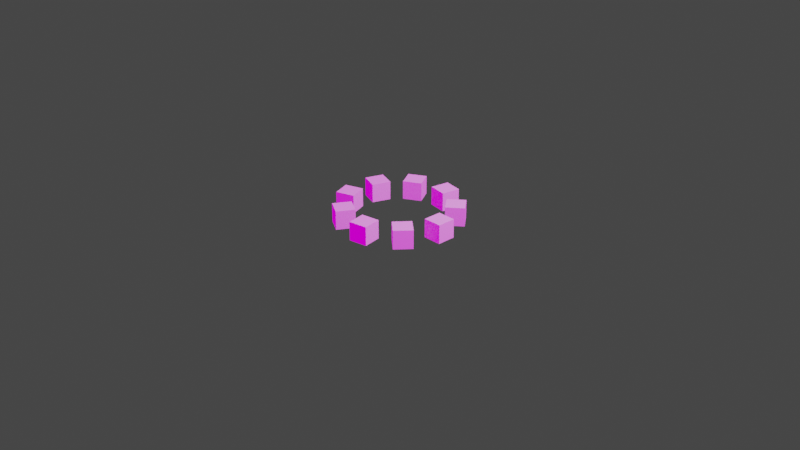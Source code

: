 # Source: circular_array.blend  (saved by Blender 3.3.6; exported with 4.5.12 LTS)
import bpy
from mathutils import Matrix  # noqa: F401  (used for matrix-valued properties, if any)

bpy.ops.wm.read_factory_settings(use_empty=True)
scene = bpy.context.scene
scene.name = 'Scene'

# ---- collections
col_collection = bpy.data.collections.new('Collection'); scene.collection.children.link(col_collection)

# ---- images (referenced by path relative to the original .blend; pixels are not part of the script)
import os
ASSET_DIR = os.environ.get("B2B_ASSET_DIR", "")  # directory of the original .blend (textures are referenced by path, not embedded)
HERE = os.path.dirname(os.path.abspath(__file__))  # packed textures are extracted next to this script under _unpacked/

def load_image(name, relpath, width, height, colorspace="sRGB"):
    """Load a texture the original file referenced (path relative to the .blend, or extracted next to this script)."""
    p = next((c for c in (os.path.join(HERE, relpath), os.path.join(ASSET_DIR, relpath)) if relpath and os.path.exists(c)), "")
    if p:
        img = bpy.data.images.load(p, check_existing=True)
        img.name = name
    else:  # same state as the original file: an image datablock whose file is absent (Cycles renders it pink)
        img = bpy.data.images.new(name, width, height)
        img.source = "FILE"
        img.filepath = "//" + (relpath or name)
    img.colorspace_settings.name = colorspace
    return img
img_large_corridor_4k_exr = load_image('large_corridor_4k.exr', 'large_corridor_4k.exr', 1024, 1024, 'Linear Rec.709')

# ---- materials (node trees are filled in below, after node groups)
mat_material = bpy.data.materials.new('Material')
mat_material.alpha_threshold = 0.0
mat_material.line_color = (0.0, 0.0, 0.0, 1.0)

# ---- node groups
ng_circular_array = bpy.data.node_groups.new('circular_array', 'GeometryNodeTree')
_s = ng_circular_array.interface.new_socket(name='Geometry', in_out='OUTPUT', socket_type='NodeSocketGeometry')
_s = ng_circular_array.interface.new_socket(name='Geometry', in_out='INPUT', socket_type='NodeSocketGeometry')
_s = ng_circular_array.interface.new_socket(name='Count', in_out='INPUT', socket_type='NodeSocketInt')
_s.default_value = 6
_s.min_value = 1
_s.max_value = 100000
_s = ng_circular_array.interface.new_socket(name='Radius', in_out='INPUT', socket_type='NodeSocketFloat')
_s.subtype = 'DISTANCE'
_s.default_value = 0.5
_s.min_value = 0.0
_s = ng_circular_array.interface.new_socket(name='Offset', in_out='INPUT', socket_type='NodeSocketFloat')
_s.min_value = -1e+04
_s.max_value = 1e+04
_s = ng_circular_array.interface.new_socket(name='Start', in_out='INPUT', socket_type='NodeSocketFloat')
_s.subtype = 'FACTOR'
_s.min_value = 0.0
_s.max_value = 1.0
_s = ng_circular_array.interface.new_socket(name='End', in_out='INPUT', socket_type='NodeSocketFloat')
_s.subtype = 'FACTOR'
_s.default_value = 1.0
_s.min_value = 0.0
_s.max_value = 1.0
_s = ng_circular_array.interface.new_socket(name='Array Rotation', in_out='INPUT', socket_type='NodeSocketFloat')
_s.min_value = -1e+04
_s.max_value = 1e+04
_s = ng_circular_array.interface.new_socket(name='Instance Scale', in_out='INPUT', socket_type='NodeSocketFloat')
_s.default_value = 1.0
_s.min_value = 0.0
_s = ng_circular_array.interface.new_socket(name='Instance Rotation', in_out='INPUT', socket_type='NodeSocketVector')
_s.subtype = 'EULER'
_s = ng_circular_array.interface.new_socket(name='Asset Collection', in_out='INPUT', socket_type='NodeSocketCollection')
_s.description = 'Collection with array objects'
_s = ng_circular_array.interface.new_socket(name='Object / Colleciton', in_out='INPUT', socket_type='NodeSocketBool')
_s.default_attribute_name = '0'
_s.description = 'Original Object / Collection'
_s = ng_circular_array.interface.new_socket(name='Seed', in_out='INPUT', socket_type='NodeSocketInt')
_s.min_value = -10000
_s.max_value = 10000
ng_circular_array.is_modifier = True
_N = ng_circular_array.nodes; _L = ng_circular_array.links
n0 = _N.new('GeometryNodeInstanceOnPoints'); n0.name = 'Instance on Points'; n0.location = (367, 11)
n1 = _N.new('GeometryNodeScaleInstances'); n1.name = 'Scale Instances'; n1.location = (537, -45)
n2 = _N.new('GeometryNodeTranslateInstances'); n2.name = 'Translate Instances'; n2.location = (767, -106)
n3 = _N.new('NodeReroute'); n3.name = 'Reroute.001'; n3.location = (-1234, -290)
n3.width = 16
n3.socket_idname = 'NodeSocketInt'
n4 = _N.new('FunctionNodeAlignEulerToVector'); n4.name = 'Align Euler to Vector'; n4.location = (174, -189)
n5 = _N.new('NodeReroute'); n5.name = 'Reroute'; n5.location = (-776, -332)
n5.width = 16
n5.socket_idname = 'NodeSocketFloatDistance'
n6 = _N.new('ShaderNodeMath'); n6.name = 'Math.001'; n6.location = (-975, -376)
n6.operation = 'SUBTRACT'
n6.inputs[0].default_value = 1.0
n7 = _N.new('GeometryNodeResampleCurve'); n7.name = 'Resample Curve'; n7.location = (-352, -229)
n7.keep_last_segment = False
n8 = _N.new('GeometryNodeCurveSpiral'); n8.name = 'Spiral'; n8.location = (-708, -230)
n8.inputs[4].default_value = 0.0
n9 = _N.new('GeometryNodeRotateInstances'); n9.name = 'Rotate Instances'; n9.location = (954, -182)
n10 = _N.new('GeometryNodeTransform'); n10.name = 'Transform'; n10.location = (1163, -299)
n11 = _N.new('GeometryNodeInputPosition'); n11.name = 'Position'; n11.location = (-7, -257)
n12 = _N.new('ShaderNodeMath'); n12.name = 'Math'; n12.location = (-1148, -372)
n12.operation = 'DIVIDE'
n12.inputs[0].default_value = 1.0
n13 = _N.new('NodeGroupInput'); n13.name = 'Group Input'; n13.location = (-1477, -65)
n14 = _N.new('NodeGroupInput'); n14.name = 'Group Input.001'; n14.location = (-797, -435)
n15 = _N.new('GeometryNodeTrimCurve'); n15.name = 'Trim Curve'; n15.location = (-534, -363)
n16 = _N.new('NodeGroupOutput'); n16.name = 'Group Output'; n16.location = (1370, -298)
n17 = _N.new('ShaderNodeCombineXYZ'); n17.name = 'Combine XYZ.001'; n17.location = (944, -515)
n18 = _N.new('ShaderNodeCombineXYZ'); n18.name = 'Combine XYZ'; n18.location = (501, -309)
n19 = _N.new('GeometryNodeCollectionInfo'); n19.name = 'Collection Info'; n19.location = (-770, 109)
n19.inputs[1].default_value = True
n20 = _N.new('GeometryNodeSwitch'); n20.name = 'Switch'; n20.location = (-328, 102)
n21 = _N.new('NodeReroute'); n21.name = 'Reroute.002'; n21.location = (-550, -63)
n21.width = 16
n21.socket_idname = 'NodeSocketBool'
n22 = _N.new('GeometryNodeAttributeStatistic'); n22.name = 'Attribute Statistic'; n22.location = (-504, 424)
n22.domain = 'INSTANCE'
n23 = _N.new('GeometryNodeInputIndex'); n23.name = 'Index'; n23.location = (-746, 233)
n24 = _N.new('FunctionNodeRandomValue'); n24.name = 'Random Value'; n24.location = (-267, 348)
n24.data_type = 'INT'
_L.new(n7.outputs[0], n0.inputs[0])
_L.new(n4.outputs[0], n0.inputs[5])
_L.new(n13.outputs[1], n7.inputs[2])
_L.new(n0.outputs[0], n1.inputs[0])
_L.new(n13.outputs[7], n1.inputs[2])
_L.new(n1.outputs[0], n2.inputs[0])
_L.new(n18.outputs[0], n2.inputs[2])
_L.new(n13.outputs[3], n18.inputs[2])
_L.new(n2.outputs[0], n9.inputs[0])
_L.new(n13.outputs[8], n9.inputs[2])
_L.new(n13.outputs[9], n19.inputs[0])
_L.new(n19.outputs[0], n20.inputs[2])
_L.new(n13.outputs[0], n20.inputs[1])
_L.new(n20.outputs[0], n0.inputs[2])
_L.new(n21.outputs[0], n20.inputs[0])
_L.new(n13.outputs[2], n5.inputs[0])
_L.new(n13.outputs[1], n3.inputs[0])
_L.new(n3.outputs[0], n12.inputs[1])
_L.new(n12.outputs[0], n6.inputs[1])
_L.new(n5.outputs[0], n8.inputs[2])
_L.new(n5.outputs[0], n8.inputs[3])
_L.new(n6.outputs[0], n8.inputs[1])
_L.new(n8.outputs[0], n15.inputs[0])
_L.new(n11.outputs[0], n4.inputs[2])
_L.new(n15.outputs[0], n7.inputs[0])
_L.new(n10.outputs[0], n16.inputs[0])
_L.new(n9.outputs[0], n10.inputs[0])
_L.new(n17.outputs[0], n10.inputs[2])
_L.new(n14.outputs[4], n15.inputs[2])
_L.new(n14.outputs[5], n15.inputs[3])
_L.new(n14.outputs[6], n17.inputs[2])
_L.new(n13.outputs[10], n21.inputs[0])
_L.new(n21.outputs[0], n0.inputs[3])
_L.new(n19.outputs[0], n22.inputs[0])
_L.new(n23.outputs[0], n22.inputs[2])
_L.new(n22.outputs[4], n24.inputs[5])
_L.new(n13.outputs[11], n24.inputs[8])
n16.is_active_output = True

# ---- material node trees
mat_material.use_nodes = True; mat_material.node_tree.nodes.clear()
_N = mat_material.node_tree.nodes; _L = mat_material.node_tree.links
n0 = _N.new('ShaderNodeOutputMaterial'); n0.name = 'Material Output'; n0.location = (300, 300)
n1 = _N.new('ShaderNodeBsdfPrincipled'); n1.name = 'Principled BSDF'; n1.location = (10, 300)
n1.distribution = 'GGX'
n1.subsurface_method = 'BURLEY'
n1.inputs[2].default_value = 0.4
n1.inputs[3].default_value = 1.45
n1.inputs[27].default_value = (0.0, 0.0, 0.0, 1.0)
n1.inputs[28].default_value = 1.0
_L.new(n1.outputs[0], n0.inputs[0])
n0.is_active_output = True

# ---- world
world_world = bpy.data.worlds.new('World'); scene.world = world_world
world_world.use_nodes = True; world_world.node_tree.nodes.clear()
_N = world_world.node_tree.nodes; _L = world_world.node_tree.links
n0 = _N.new('ShaderNodeOutputWorld'); n0.name = 'World Output'; n0.location = (450, 300)
n1 = _N.new('ShaderNodeMapping'); n1.name = 'Mapping'; n1.location = (-590, 352)
n1.width = 240
n2 = _N.new('ShaderNodeTexCoord'); n2.name = 'Texture Coordinate'; n2.location = (-790, 335)
n3 = _N.new('ShaderNodeTexEnvironment'); n3.name = 'Environment Texture'; n3.location = (-290, 323)
n3.image = img_large_corridor_4k_exr
n4 = _N.new('ShaderNodeBackground'); n4.name = 'Background'; n4.location = (10, 300)
n5 = _N.new('ShaderNodeMixShader'); n5.name = 'Mix Shader'; n5.location = (230, 275)
n6 = _N.new('ShaderNodeLightPath'); n6.name = 'Light Path'; n6.location = (3, 50)
n7 = _N.new('ShaderNodeBackground'); n7.name = 'Background.001'; n7.location = (7, 175)
n7.inputs[0].default_value = (0.05088, 0.05088, 0.05088, 1.0)
_L.new(n5.outputs[0], n0.inputs[0])
_L.new(n3.outputs[0], n4.inputs[0])
_L.new(n1.outputs[0], n3.inputs[0])
_L.new(n2.outputs[0], n1.inputs[0])
_L.new(n4.outputs[0], n5.inputs[1])
_L.new(n6.outputs[0], n5.inputs[0])
_L.new(n7.outputs[0], n5.inputs[2])
n0.is_active_output = True
world_world.color = (0.05088, 0.05088, 0.05088)
world_world.use_sun_shadow = False
world_world.sun_shadow_jitter_overblur = 0.0

# ---- cameras
cam_camera = bpy.data.cameras.new('Camera')
cam_camera.clip_end = 100.0
cam_camera.ortho_scale = 7.314

# ---- lights
light_light = bpy.data.lights.new('Light', 'POINT')
light_light.transmission_factor = 0.0
light_light.energy = 1000.0
light_light.shadow_soft_size = 0.1
light_light.shadow_maximum_resolution = 0.006
light_light.use_absolute_resolution = True

# ---- meshes
me_cube = bpy.data.meshes.new('Cube')
me_cube.from_pydata([(0.1, 0.1, 0.1), (0.1, 0.1, -0.1), (0.1, -0.1, 0.1), (0.1, -0.1, -0.1), (-0.1, 0.1, 0.1), (-0.1, 0.1, -0.1), (-0.1, -0.1, 0.1), (-0.1, -0.1, -0.1)], [], [(0, 4, 6, 2), (3, 2, 6, 7), (7, 6, 4, 5), (5, 1, 3, 7), (1, 0, 2, 3), (5, 4, 0, 1)])
_uv = me_cube.uv_layers.new(name='UVMap')
_uv.uv.foreach_set('vector', [0.375, 0.0, 0.625, 0.0, 0.625, 0.25, 0.375, 0.25, 0.375, 0.25, 0.625, 0.25, 0.625, 0.5, 0.375, 0.5, 0.375, 0.5, 0.625, 0.5, 0.625, 0.75, 0.375, 0.75, 0.375, 0.75, 0.625, 0.75, 0.625, 1.0, 0.375, 1.0, 0.125, 0.5, 0.375, 0.5, 0.375, 0.75, 0.125, 0.75, 0.625, 0.5, 0.875, 0.5, 0.875, 0.75, 0.625, 0.75])
me_cube.materials.append(mat_material)
me_cube.use_remesh_preserve_volume = False
me_cube.use_remesh_preserve_attributes = False
me_cube.use_mirror_vertex_groups = False
me_cube.update()

# ---- objects
ob_circular_array = bpy.data.objects.new('circular_array', me_cube)
ob_light = bpy.data.objects.new('Light', light_light)
ob_camera = bpy.data.objects.new('Camera', cam_camera)

# ---- transforms, parenting, visibility, modifiers, constraints
ob_circular_array.location = (0.0, 0.0, 0.0)
ob_circular_array.lock_rotations_4d = False
ob_circular_array.empty_display_type = 'ARROWS'
ob_circular_array.lineart.crease_threshold = 0.0
_m = ob_circular_array.modifiers.new('GeometryNodes', 'NODES')
_m.node_group = ng_circular_array
_gi = [s.identifier for s in ng_circular_array.interface.items_tree if s.item_type == 'SOCKET' and s.in_out == 'INPUT']
_m[_gi[1]] = 9  # Count
_m[_gi[2]] = 0.57  # Radius
_m[_gi[3]] = 0.1  # Offset
_m[_gi[9]] = None  # Asset Collection
ob_light.location = (4.076, 1.005, 5.904)
ob_light.rotation_euler = (0.6503, 0.05522, 1.866)
ob_light.lock_rotations_4d = False
ob_light.empty_display_type = 'ARROWS'
ob_light.color = (0.0, 0.0, 0.0, 0.0)
ob_light.lineart.crease_threshold = 0.0
ob_camera.location = (7.359, -6.926, 4.958)
ob_camera.rotation_euler = (1.109, 0.0, 0.8149)
ob_camera.lock_rotations_4d = False
ob_camera.empty_display_type = 'ARROWS'
ob_camera.color = (0.0, 0.0, 0.0, 0.0)
ob_camera.display_type = 'WIRE'
ob_camera.lineart.crease_threshold = 0.0

# ---- collection membership
col_collection.objects.link(ob_circular_array)
col_collection.objects.link(ob_light)
col_collection.objects.link(ob_camera)

# ---- scene / render settings (as saved in the file)
scene.camera = ob_camera
scene.frame_start = 1; scene.frame_end = 250; scene.frame_set(1)
scene.render.engine = 'CYCLES'
scene.cycles.feature_set = 'EXPERIMENTAL'
scene.cycles.samples = 512
scene.cycles.sampling_pattern = 'TABULATED_SOBOL'
scene.cycles.use_light_tree = False
scene.cycles.preview_dicing_rate = 1.0
scene.view_settings.view_transform = 'Filmic'
bpy.context.view_layer.update()
